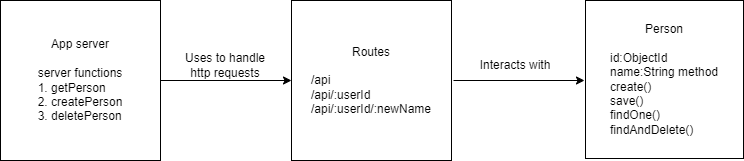

The diagram above was exported from draw.io. Its source (the exported page's mxGraphModel, read from the mxfile embedded in the PNG):
<mxGraphModel dx="880" dy="446" grid="1" gridSize="10" guides="1" tooltips="1" connect="1" arrows="1" fold="1" page="1" pageScale="1" pageWidth="850" pageHeight="1100" math="0" shadow="0">
  <root>
    <mxCell id="0" />
    <mxCell id="1" parent="0" />
    <mxCell id="PRc-7tDNpgtg5ScOA44T-1" value="App server&lt;br&gt;&lt;br&gt;server functions&lt;br&gt;&lt;div style=&quot;text-align: left;&quot;&gt;&lt;span style=&quot;background-color: initial;&quot;&gt;1. getPerson&lt;/span&gt;&lt;/div&gt;2. createPerson&lt;br&gt;&lt;div style=&quot;text-align: left;&quot;&gt;3. deletePerson&lt;/div&gt;" style="whiteSpace=wrap;html=1;aspect=fixed;" vertex="1" parent="1">
      <mxGeometry x="50" y="200" width="160" height="160" as="geometry" />
    </mxCell>
    <mxCell id="PRc-7tDNpgtg5ScOA44T-2" value="" style="endArrow=classic;html=1;rounded=0;" edge="1" parent="1">
      <mxGeometry width="50" height="50" relative="1" as="geometry">
        <mxPoint x="230" y="280" as="sourcePoint" />
        <mxPoint x="230" y="280" as="targetPoint" />
      </mxGeometry>
    </mxCell>
    <mxCell id="PRc-7tDNpgtg5ScOA44T-4" value="Routes&lt;br&gt;&lt;br&gt;&lt;div style=&quot;text-align: left;&quot;&gt;/api&lt;/div&gt;&lt;div style=&quot;text-align: left;&quot;&gt;/api/:userId&lt;/div&gt;&lt;div style=&quot;text-align: left;&quot;&gt;/api/:userId/:newName&lt;/div&gt;" style="whiteSpace=wrap;html=1;aspect=fixed;" vertex="1" parent="1">
      <mxGeometry x="341" y="200" width="160" height="160" as="geometry" />
    </mxCell>
    <mxCell id="PRc-7tDNpgtg5ScOA44T-5" value="Person&lt;br&gt;&lt;br&gt;&lt;div style=&quot;text-align: left;&quot;&gt;id:ObjectId&lt;/div&gt;&lt;div style=&quot;text-align: left;&quot;&gt;name:String method&lt;/div&gt;&lt;div style=&quot;text-align: left;&quot;&gt;create()&lt;/div&gt;&lt;div style=&quot;text-align: left;&quot;&gt;save()&lt;/div&gt;&lt;div style=&quot;text-align: left;&quot;&gt;findOne()&lt;/div&gt;&lt;div style=&quot;text-align: left;&quot;&gt;findAndDelete()&lt;/div&gt;" style="whiteSpace=wrap;html=1;aspect=fixed;" vertex="1" parent="1">
      <mxGeometry x="635" y="200" width="158" height="158" as="geometry" />
    </mxCell>
    <mxCell id="PRc-7tDNpgtg5ScOA44T-6" value="" style="endArrow=classic;html=1;rounded=0;entryX=0;entryY=0.5;entryDx=0;entryDy=0;" edge="1" parent="1" target="PRc-7tDNpgtg5ScOA44T-4">
      <mxGeometry width="50" height="50" relative="1" as="geometry">
        <mxPoint x="210" y="280" as="sourcePoint" />
        <mxPoint x="260" y="230" as="targetPoint" />
      </mxGeometry>
    </mxCell>
    <mxCell id="PRc-7tDNpgtg5ScOA44T-7" value="" style="endArrow=classic;html=1;rounded=0;entryX=0;entryY=0.5;entryDx=0;entryDy=0;" edge="1" parent="1">
      <mxGeometry width="50" height="50" relative="1" as="geometry">
        <mxPoint x="503" y="280" as="sourcePoint" />
        <mxPoint x="634" y="280" as="targetPoint" />
      </mxGeometry>
    </mxCell>
    <mxCell id="PRc-7tDNpgtg5ScOA44T-11" value="Uses to handle http requests" style="text;strokeColor=none;align=center;fillColor=none;html=1;verticalAlign=middle;whiteSpace=wrap;rounded=0;" vertex="1" parent="1">
      <mxGeometry x="230" y="250" width="90" height="30" as="geometry" />
    </mxCell>
    <mxCell id="PRc-7tDNpgtg5ScOA44T-12" value="Interacts with" style="text;strokeColor=none;align=center;fillColor=none;html=1;verticalAlign=middle;whiteSpace=wrap;rounded=0;" vertex="1" parent="1">
      <mxGeometry x="520" y="250" width="90" height="30" as="geometry" />
    </mxCell>
  </root>
</mxGraphModel>